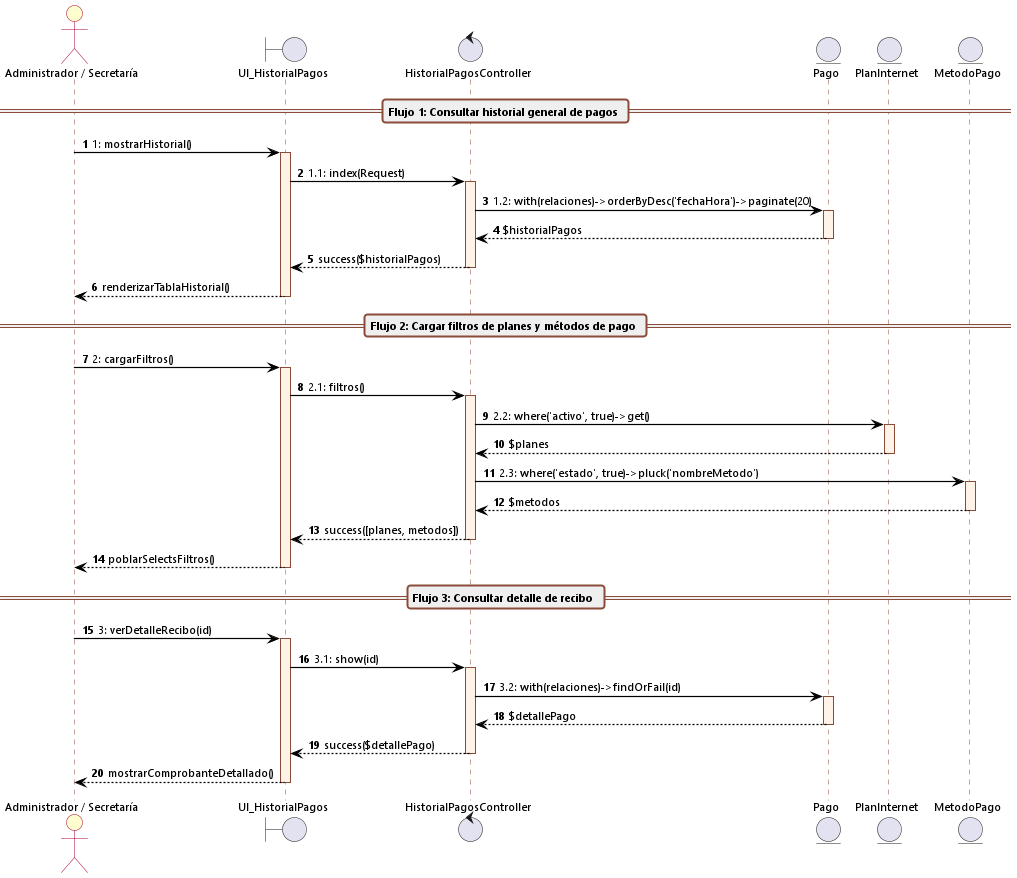

The diagram above was rendered by PlantUML. Its source (embedded in the PNG):
@startuml cu11_secuencia_consultar_historial_pagos
autonumber
skinparam backgroundColor white
skinparam defaultFontName "Segoe UI"
skinparam defaultFontSize 11
skinparam sequenceArrowThickness 1.2
skinparam roundcorner 6

skinparam sequence {
    ArrowColor black
    ActorBorderColor #A80036
    ActorBackgroundColor #FEFECE
    LifeLineBorderColor #8A4B38
    LifeLineBackgroundColor #FFF2E6
    ParticipantBorderColor #8A4B38
    ParticipantBackgroundColor #FFF2E6
    BoxBorderColor #A80036
    BoxBackgroundColor #FAFAFA
    GroupBackgroundColor #F8F9FA
    GroupBorderColor #8A4B38
    DividerBackgroundColor #EFEFEF
    DividerBorderColor #8A4B38
}

actor "Administrador / Secretaría" as Admin
boundary UI_HistorialPagos
control HistorialPagosController
entity Pago
entity PlanInternet
entity MetodoPago

== Flujo 1: Consultar historial general de pagos ==

Admin -> UI_HistorialPagos: 1: mostrarHistorial()
activate UI_HistorialPagos

UI_HistorialPagos -> HistorialPagosController: 1.1: index(Request)
activate HistorialPagosController

HistorialPagosController -> Pago: 1.2: with(relaciones)->orderByDesc('fechaHora')->paginate(20)
activate Pago
Pago --> HistorialPagosController: $historialPagos
deactivate Pago

HistorialPagosController --> UI_HistorialPagos: success($historialPagos)
deactivate HistorialPagosController

UI_HistorialPagos --> Admin: renderizarTablaHistorial()
deactivate UI_HistorialPagos

== Flujo 2: Cargar filtros de planes y métodos de pago ==

Admin -> UI_HistorialPagos: 2: cargarFiltros()
activate UI_HistorialPagos

UI_HistorialPagos -> HistorialPagosController: 2.1: filtros()
activate HistorialPagosController

HistorialPagosController -> PlanInternet: 2.2: where('activo', true)->get()
activate PlanInternet
PlanInternet --> HistorialPagosController: $planes
deactivate PlanInternet

HistorialPagosController -> MetodoPago: 2.3: where('estado', true)->pluck('nombreMetodo')
activate MetodoPago
MetodoPago --> HistorialPagosController: $metodos
deactivate MetodoPago

HistorialPagosController --> UI_HistorialPagos: success([planes, metodos])
deactivate HistorialPagosController

UI_HistorialPagos --> Admin: poblarSelectsFiltros()
deactivate UI_HistorialPagos

== Flujo 3: Consultar detalle de recibo ==

Admin -> UI_HistorialPagos: 3: verDetalleRecibo(id)
activate UI_HistorialPagos

UI_HistorialPagos -> HistorialPagosController: 3.1: show(id)
activate HistorialPagosController

HistorialPagosController -> Pago: 3.2: with(relaciones)->findOrFail(id)
activate Pago
Pago --> HistorialPagosController: $detallePago
deactivate Pago

HistorialPagosController --> UI_HistorialPagos: success($detallePago)
deactivate HistorialPagosController

UI_HistorialPagos --> Admin: mostrarComprobanteDetallado()
deactivate UI_HistorialPagos
@enduml